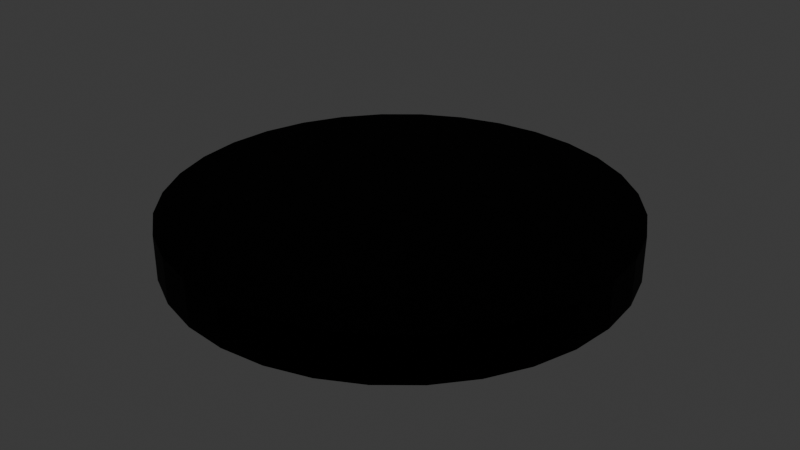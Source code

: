 # Source: Lamp.blend  (saved by Blender 4.0.36; exported with 4.5.12 LTS)
import bpy
from mathutils import Matrix  # noqa: F401  (used for matrix-valued properties, if any)

bpy.ops.wm.read_factory_settings(use_empty=True)
scene = bpy.context.scene
scene.name = 'Scene'

# ---- collections
col_collection = bpy.data.collections.new('Collection'); scene.collection.children.link(col_collection)

# ---- materials (node trees are filled in below, after node groups)
mat_lamp_black = bpy.data.materials.new('lamp black')
mat_lamp_black.use_transparent_shadow = False
mat_material_001 = bpy.data.materials.new('Material.001')
mat_material_001.use_transparent_shadow = False

# ---- material node trees
mat_lamp_black.use_nodes = True; mat_lamp_black.node_tree.nodes.clear()
_N = mat_lamp_black.node_tree.nodes; _L = mat_lamp_black.node_tree.links
n0 = _N.new('ShaderNodeBsdfPrincipled'); n0.name = 'Principled BSDF'; n0.location = (10, 300)
n0.inputs[0].default_value = (0.0, 0.0, 0.0, 1.0)
n0.inputs[1].default_value = 0.75
n0.inputs[2].default_value = 0.75
n0.inputs[3].default_value = 1.45
n1 = _N.new('ShaderNodeOutputMaterial'); n1.name = 'Material Output'; n1.location = (300, 300)
_L.new(n0.outputs[0], n1.inputs[0])
n1.is_active_output = True
mat_material_001.use_nodes = True; mat_material_001.node_tree.nodes.clear()
_N = mat_material_001.node_tree.nodes; _L = mat_material_001.node_tree.links
n0 = _N.new('ShaderNodeBsdfPrincipled'); n0.name = 'Principled BSDF'; n0.location = (10, 300)
n0.inputs[1].default_value = 0.75
n0.inputs[2].default_value = 0.2
n0.inputs[3].default_value = 1.45
n0.inputs[4].default_value = 0.25
n1 = _N.new('ShaderNodeOutputMaterial'); n1.name = 'Material Output'; n1.location = (300, 300)
_L.new(n0.outputs[0], n1.inputs[0])
n1.is_active_output = True

# ---- world
world_world = bpy.data.worlds.new('World'); scene.world = world_world
world_world.use_nodes = True; world_world.node_tree.nodes.clear()
_N = world_world.node_tree.nodes; _L = world_world.node_tree.links
n0 = _N.new('ShaderNodeOutputWorld'); n0.name = 'World Output'; n0.location = (300, 300)
n1 = _N.new('ShaderNodeBackground'); n1.name = 'Background'; n1.location = (10, 300)
n1.inputs[0].default_value = (0.05088, 0.05088, 0.05088, 1.0)
_L.new(n1.outputs[0], n0.inputs[0])
n0.is_active_output = True
world_world.color = (0.05088, 0.05088, 0.05088)
world_world.use_sun_shadow = False
world_world.sun_shadow_jitter_overblur = 0.0

# ---- lights
light_spot = bpy.data.lights.new('Spot', 'SPOT')
light_spot.transmission_factor = 0.0
light_spot.cutoff_distance = 50.0
light_spot.energy = 20.0
light_spot.shadow_maximum_resolution = 0.006
light_spot.use_absolute_resolution = True
light_spot.spot_blend = 1.0
light_spot.spot_size = 1.571
light_spot.use_soft_falloff = False

# ---- meshes
me_cylinder = bpy.data.meshes.new('Cylinder')
me_cylinder.from_pydata([(0.0, 0.9748, -1.0), (0.0, 1.0, 1.0), (0.1902, 0.9561, -1.0), (0.1951, 0.9808, 1.0), (0.373, 0.9006, -1.0), (0.3827, 0.9239, 1.0), (0.5416, 0.8105, -1.0), (0.5556, 0.8315, 1.0), (0.6893, 0.6893, -1.0), (0.7071, 0.7071, 1.0), (0.8105, 0.5416, -1.0), (0.8315, 0.5556, 1.0), (0.9006, 0.373, -1.0), (0.9239, 0.3827, 1.0), (0.9561, 0.1902, -1.0), (0.9808, 0.1951, 1.0), (0.9748, 0.0, -1.0), (1.0, 0.0, 1.0), (0.9561, -0.1902, -1.0), (0.9808, -0.1951, 1.0), (0.9006, -0.373, -1.0), (0.9239, -0.3827, 1.0), (0.8105, -0.5416, -1.0), (0.8315, -0.5556, 1.0), (0.6893, -0.6893, -1.0), (0.7071, -0.7071, 1.0), (0.5416, -0.8105, -1.0), (0.5556, -0.8315, 1.0), (0.373, -0.9006, -1.0), (0.3827, -0.9239, 1.0), (0.1902, -0.9561, -1.0), (0.1951, -0.9808, 1.0), (0.0, -0.9748, -1.0), (0.0, -1.0, 1.0), (-0.1902, -0.9561, -1.0), (-0.1951, -0.9808, 1.0), (-0.373, -0.9006, -1.0), (-0.3827, -0.9239, 1.0), (-0.5416, -0.8105, -1.0), (-0.5556, -0.8315, 1.0), (-0.6893, -0.6893, -1.0), (-0.7071, -0.7071, 1.0), (-0.8105, -0.5416, -1.0), (-0.8315, -0.5556, 1.0), (-0.9006, -0.373, -1.0), (-0.9239, -0.3827, 1.0), (-0.9561, -0.1902, -1.0), (-0.9808, -0.1951, 1.0), (-0.9748, 0.0, -1.0), (-1.0, 0.0, 1.0), (-0.9561, 0.1902, -1.0), (-0.9808, 0.1951, 1.0), (-0.9006, 0.373, -1.0), (-0.9239, 0.3827, 1.0), (-0.8105, 0.5416, -1.0), (-0.8315, 0.5556, 1.0), (-0.6893, 0.6893, -1.0), (-0.7071, 0.7071, 1.0), (-0.5416, 0.8105, -1.0), (-0.5556, 0.8315, 1.0), (-0.373, 0.9006, -1.0), (-0.3827, 0.9239, 1.0), (-0.1902, 0.9561, -1.0), (-0.1951, 0.9808, 1.0), (0.0, 1.0, -1.0), (0.1951, 0.9808, -1.0), (0.3827, 0.9239, -1.0), (0.5556, 0.8315, -1.0), (0.7071, 0.7071, -1.0), (0.8315, 0.5556, -1.0), (0.9239, 0.3827, -1.0), (0.9808, 0.1951, -1.0), (1.0, 0.0, -1.0), (0.9808, -0.1951, -1.0), (0.9239, -0.3827, -1.0), (0.8315, -0.5556, -1.0), (0.7071, -0.7071, -1.0), (0.5556, -0.8315, -1.0), (0.3827, -0.9239, -1.0), (0.1951, -0.9808, -1.0), (0.0, -1.0, -1.0), (-0.1951, -0.9808, -1.0), (-0.3827, -0.9239, -1.0), (-0.5556, -0.8315, -1.0), (-0.7071, -0.7071, -1.0), (-0.8315, -0.5556, -1.0), (-0.9239, -0.3827, -1.0), (-0.9808, -0.1951, -1.0), (-1.0, 0.0, -1.0), (-0.9808, 0.1951, -1.0), (-0.9239, 0.3827, -1.0), (-0.8315, 0.5556, -1.0), (-0.7071, 0.7071, -1.0), (-0.5556, 0.8315, -1.0), (-0.3827, 0.9239, -1.0), (-0.1951, 0.9808, -1.0), (-1.181e-11, 0.9748, -0.8824), (0.1902, 0.9561, -0.8824), (0.373, 0.9006, -0.8824), (0.5416, 0.8105, -0.8824), (0.6893, 0.6893, -0.8824), (0.8105, 0.5416, -0.8824), (0.9006, 0.373, -0.8824), (0.9561, 0.1902, -0.8824), (0.9748, 0.0, -0.8824), (0.9561, -0.1902, -0.8824), (0.9006, -0.373, -0.8824), (0.8105, -0.5416, -0.8824), (0.6893, -0.6893, -0.8824), (0.5416, -0.8105, -0.8824), (0.373, -0.9006, -0.8824), (0.1902, -0.9561, -0.8824), (-1.181e-11, -0.9748, -0.8824), (-0.1902, -0.9561, -0.8824), (-0.373, -0.9006, -0.8824), (-0.5416, -0.8105, -0.8824), (-0.6893, -0.6893, -0.8824), (-0.8105, -0.5416, -0.8824), (-0.9006, -0.373, -0.8824), (-0.9561, -0.1902, -0.8824), (-0.9748, 0.0, -0.8824), (-0.9561, 0.1902, -0.8824), (-0.9006, 0.373, -0.8824), (-0.8105, 0.5416, -0.8824), (-0.6893, 0.6893, -0.8824), (-0.5416, 0.8105, -0.8824), (-0.373, 0.9006, -0.8824), (-0.1902, 0.9561, -0.8824)], [], [(64, 1, 3, 65), (65, 3, 5, 66), (66, 5, 7, 67), (67, 7, 9, 68), (68, 9, 11, 69), (69, 11, 13, 70), (70, 13, 15, 71), (71, 15, 17, 72), (72, 17, 19, 73), (73, 19, 21, 74), (74, 21, 23, 75), (75, 23, 25, 76), (76, 25, 27, 77), (77, 27, 29, 78), (78, 29, 31, 79), (79, 31, 33, 80), (80, 33, 35, 81), (81, 35, 37, 82), (82, 37, 39, 83), (83, 39, 41, 84), (84, 41, 43, 85), (85, 43, 45, 86), (86, 45, 47, 87), (87, 47, 49, 88), (88, 49, 51, 89), (89, 51, 53, 90), (90, 53, 55, 91), (91, 55, 57, 92), (92, 57, 59, 93), (93, 59, 61, 94), (3, 1, 63, 61, 59, 57, 55, 53, 51, 49, 47, 45, 43, 41, 39, 37, 35, 33, 31, 29, 27, 25, 23, 21, 19, 17, 15, 13, 11, 9, 7, 5), (94, 61, 63, 95), (95, 63, 1, 64), (0, 2, 97, 96), (2, 0, 64, 65), (4, 2, 65, 66), (6, 4, 66, 67), (8, 6, 67, 68), (10, 8, 68, 69), (12, 10, 69, 70), (14, 12, 70, 71), (16, 14, 71, 72), (18, 16, 72, 73), (20, 18, 73, 74), (22, 20, 74, 75), (24, 22, 75, 76), (26, 24, 76, 77), (28, 26, 77, 78), (30, 28, 78, 79), (32, 30, 79, 80), (34, 32, 80, 81), (36, 34, 81, 82), (38, 36, 82, 83), (40, 38, 83, 84), (42, 40, 84, 85), (44, 42, 85, 86), (46, 44, 86, 87), (48, 46, 87, 88), (50, 48, 88, 89), (52, 50, 89, 90), (54, 52, 90, 91), (56, 54, 91, 92), (58, 56, 92, 93), (60, 58, 93, 94), (62, 60, 94, 95), (0, 62, 95, 64), (96, 97, 98, 99, 100, 101, 102, 103, 104, 105, 106, 107, 108, 109, 110, 111, 112, 113, 114, 115, 116, 117, 118, 119, 120, 121, 122, 123, 124, 125, 126, 127), (54, 56, 124, 123), (28, 30, 111, 110), (2, 4, 98, 97), (56, 58, 125, 124), (30, 32, 112, 111), (4, 6, 99, 98), (58, 60, 126, 125), (32, 34, 113, 112), (6, 8, 100, 99), (60, 62, 127, 126), (34, 36, 114, 113), (8, 10, 101, 100), (62, 0, 96, 127), (36, 38, 115, 114), (10, 12, 102, 101), (38, 40, 116, 115), (12, 14, 103, 102), (40, 42, 117, 116), (14, 16, 104, 103), (42, 44, 118, 117), (16, 18, 105, 104), (44, 46, 119, 118), (18, 20, 106, 105), (46, 48, 120, 119), (20, 22, 107, 106), (48, 50, 121, 120), (22, 24, 108, 107), (50, 52, 122, 121), (24, 26, 109, 108), (52, 54, 123, 122), (26, 28, 110, 109)])
me_cylinder.polygons.foreach_set('material_index', [0, 0, 0, 0, 0, 0, 0, 0, 0, 0, 0, 0, 0, 0, 0, 0, 0, 0, 0, 0, 0, 0, 0, 0, 0, 0, 0, 0, 0, 0, 0, 0, 0, 0, 0, 0, 0, 0, 0, 0, 0, 0, 0, 0, 0, 0, 0, 0, 0, 0, 0, 0, 0, 0, 0, 0, 0, 0, 0, 0, 0, 0, 0, 0, 0, 0, 1, 0, 0, 0, 0, 0, 0, 0, 0, 0, 0, 0, 0, 0, 0, 0, 0, 0, 0, 0, 0, 0, 0, 0, 0, 0, 0, 0, 0, 0, 0, 0])
_uv = me_cylinder.uv_layers.new(name='UVMap')
_uv.uv.foreach_set('vector', [1.0, 0.5, 1.0, 1.0, 0.9688, 1.0, 0.9688, 0.5, 0.9688, 0.5, 0.9688, 1.0, 0.9375, 1.0, 0.9375, 0.5, 0.9375, 0.5, 0.9375, 1.0, 0.9062, 1.0, 0.9062, 0.5, 0.9062, 0.5, 0.9062, 1.0, 0.875, 1.0, 0.875, 0.5, 0.875, 0.5, 0.875, 1.0, 0.8438, 1.0, 0.8438, 0.5, 0.8438, 0.5, 0.8438, 1.0, 0.8125, 1.0, 0.8125, 0.5, 0.8125, 0.5, 0.8125, 1.0, 0.7812, 1.0, 0.7812, 0.5, 0.7812, 0.5, 0.7812, 1.0, 0.75, 1.0, 0.75, 0.5, 0.75, 0.5, 0.75, 1.0, 0.7188, 1.0, 0.7188, 0.5, 0.7188, 0.5, 0.7188, 1.0, 0.6875, 1.0, 0.6875, 0.5, 0.6875, 0.5, 0.6875, 1.0, 0.6562, 1.0, 0.6562, 0.5, 0.6562, 0.5, 0.6562, 1.0, 0.625, 1.0, 0.625, 0.5, 0.625, 0.5, 0.625, 1.0, 0.5938, 1.0, 0.5938, 0.5, 0.5938, 0.5, 0.5938, 1.0, 0.5625, 1.0, 0.5625, 0.5, 0.5625, 0.5, 0.5625, 1.0, 0.5312, 1.0, 0.5312, 0.5, 0.5312, 0.5, 0.5312, 1.0, 0.5, 1.0, 0.5, 0.5, 0.5, 0.5, 0.5, 1.0, 0.4688, 1.0, 0.4688, 0.5, 0.4688, 0.5, 0.4688, 1.0, 0.4375, 1.0, 0.4375, 0.5, 0.4375, 0.5, 0.4375, 1.0, 0.4062, 1.0, 0.4062, 0.5, 0.4062, 0.5, 0.4062, 1.0, 0.375, 1.0, 0.375, 0.5, 0.375, 0.5, 0.375, 1.0, 0.3438, 1.0, 0.3438, 0.5, 0.3438, 0.5, 0.3438, 1.0, 0.3125, 1.0, 0.3125, 0.5, 0.3125, 0.5, 0.3125, 1.0, 0.2812, 1.0, 0.2812, 0.5, 0.2812, 0.5, 0.2812, 1.0, 0.25, 1.0, 0.25, 0.5, 0.25, 0.5, 0.25, 1.0, 0.2188, 1.0, 0.2188, 0.5, 0.2188, 0.5, 0.2188, 1.0, 0.1875, 1.0, 0.1875, 0.5, 0.1875, 0.5, 0.1875, 1.0, 0.1562, 1.0, 0.1562, 0.5, 0.1562, 0.5, 0.1562, 1.0, 0.125, 1.0, 0.125, 0.5, 0.125, 0.5, 0.125, 1.0, 0.09375, 1.0, 0.09375, 0.5, 0.09375, 0.5, 0.09375, 1.0, 0.0625, 1.0, 0.0625, 0.5, 0.2968, 0.4854, 0.25, 0.49, 0.2032, 0.4854, 0.1582, 0.4717, 0.1167, 0.4496, 0.08029, 0.4197, 0.05045, 0.3833, 0.02827, 0.3418, 0.01461, 0.2968, 0.01, 0.25, 0.01461, 0.2032, 0.02827, 0.1582, 0.05045, 0.1167, 0.08029, 0.08029, 0.1167, 0.05045, 0.1582, 0.02827, 0.2032, 0.01461, 0.25, 0.01, 0.2968, 0.01461, 0.3418, 0.02827, 0.3833, 0.05045, 0.4197, 0.08029, 0.4496, 0.1167, 0.4717, 0.1582, 0.4854, 0.2032, 0.49, 0.25, 0.4854, 0.2968, 0.4717, 0.3418, 0.4496, 0.3833, 0.4197, 0.4197, 0.3833, 0.4496, 0.3418, 0.4717, 0.0625, 0.5, 0.0625, 1.0, 0.03125, 1.0, 0.03125, 0.5, 0.03125, 0.5, 0.03125, 1.0, 0.0, 1.0, 0.0, 0.5, 0.75, 0.484, 0.7956, 0.4795, 0.7956, 0.4795, 0.75, 0.484, 0.7956, 0.4795, 0.75, 0.484, 0.75, 0.49, 0.7968, 0.4854, 0.8395, 0.4661, 0.7956, 0.4795, 0.7968, 0.4854, 0.8418, 0.4717, 0.88, 0.4445, 0.8395, 0.4661, 0.8418, 0.4717, 0.8833, 0.4496, 0.9154, 0.4154, 0.88, 0.4445, 0.8833, 0.4496, 0.9197, 0.4197, 0.9445, 0.38, 0.9154, 0.4154, 0.9197, 0.4197, 0.9496, 0.3833, 0.9661, 0.3395, 0.9445, 0.38, 0.9496, 0.3833, 0.9717, 0.3418, 0.9795, 0.2956, 0.9661, 0.3395, 0.9717, 0.3418, 0.9854, 0.2968, 0.984, 0.25, 0.9795, 0.2956, 0.9854, 0.2968, 0.99, 0.25, 0.9795, 0.2044, 0.984, 0.25, 0.99, 0.25, 0.9854, 0.2032, 0.9661, 0.1605, 0.9795, 0.2044, 0.9854, 0.2032, 0.9717, 0.1582, 0.9445, 0.12, 0.9661, 0.1605, 0.9717, 0.1582, 0.9496, 0.1167, 0.9154, 0.08457, 0.9445, 0.12, 0.9496, 0.1167, 0.9197, 0.08029, 0.88, 0.05547, 0.9154, 0.08457, 0.9197, 0.08029, 0.8833, 0.05045, 0.8395, 0.03385, 0.88, 0.05547, 0.8833, 0.05045, 0.8418, 0.02827, 0.7956, 0.02054, 0.8395, 0.03385, 0.8418, 0.02827, 0.7968, 0.01461, 0.75, 0.01604, 0.7956, 0.02054, 0.7968, 0.01461, 0.75, 0.01, 0.7044, 0.02054, 0.75, 0.01604, 0.75, 0.01, 0.7032, 0.01461, 0.6605, 0.03385, 0.7044, 0.02054, 0.7032, 0.01461, 0.6582, 0.02827, 0.62, 0.05547, 0.6605, 0.03385, 0.6582, 0.02827, 0.6167, 0.05045, 0.5846, 0.08457, 0.62, 0.05547, 0.6167, 0.05045, 0.5803, 0.08029, 0.5555, 0.12, 0.5846, 0.08457, 0.5803, 0.08029, 0.5504, 0.1167, 0.5339, 0.1605, 0.5555, 0.12, 0.5504, 0.1167, 0.5283, 0.1582, 0.5205, 0.2044, 0.5339, 0.1605, 0.5283, 0.1582, 0.5146, 0.2032, 0.516, 0.25, 0.5205, 0.2044, 0.5146, 0.2032, 0.51, 0.25, 0.5205, 0.2956, 0.516, 0.25, 0.51, 0.25, 0.5146, 0.2968, 0.5339, 0.3395, 0.5205, 0.2956, 0.5146, 0.2968, 0.5283, 0.3418, 0.5555, 0.38, 0.5339, 0.3395, 0.5283, 0.3418, 0.5504, 0.3833, 0.5846, 0.4154, 0.5555, 0.38, 0.5504, 0.3833, 0.5803, 0.4197, 0.62, 0.4445, 0.5846, 0.4154, 0.5803, 0.4197, 0.6167, 0.4496, 0.6605, 0.4661, 0.62, 0.4445, 0.6167, 0.4496, 0.6582, 0.4717, 0.7044, 0.4795, 0.6605, 0.4661, 0.6582, 0.4717, 0.7032, 0.4854, 0.75, 0.484, 0.7044, 0.4795, 0.7032, 0.4854, 0.75, 0.49, 0.75, 0.484, 0.7956, 0.4795, 0.8395, 0.4661, 0.88, 0.4445, 0.9154, 0.4154, 0.9445, 0.38, 0.9661, 0.3395, 0.9795, 0.2956, 0.984, 0.25, 0.9795, 0.2044, 0.9661, 0.1605, 0.9445, 0.12, 0.9154, 0.08457, 0.88, 0.05547, 0.8395, 0.03385, 0.7956, 0.02054, 0.75, 0.01604, 0.7044, 0.02054, 0.6605, 0.03385, 0.62, 0.05547, 0.5846, 0.08457, 0.5555, 0.12, 0.5339, 0.1605, 0.5205, 0.2044, 0.516, 0.25, 0.5205, 0.2956, 0.5339, 0.3395, 0.5555, 0.38, 0.5846, 0.4154, 0.62, 0.4445, 0.6605, 0.4661, 0.7044, 0.4795, 0.5555, 0.38, 0.5846, 0.4154, 0.5846, 0.4154, 0.5555, 0.38, 0.8395, 0.03385, 0.7956, 0.02054, 0.7956, 0.02054, 0.8395, 0.03385, 0.7956, 0.4795, 0.8395, 0.4661, 0.8395, 0.4661, 0.7956, 0.4795, 0.5846, 0.4154, 0.62, 0.4445, 0.62, 0.4445, 0.5846, 0.4154, 0.7956, 0.02054, 0.75, 0.01604, 0.75, 0.01604, 0.7956, 0.02054, 0.8395, 0.4661, 0.88, 0.4445, 0.88, 0.4445, 0.8395, 0.4661, 0.62, 0.4445, 0.6605, 0.4661, 0.6605, 0.4661, 0.62, 0.4445, 0.75, 0.01604, 0.7044, 0.02054, 0.7044, 0.02054, 0.75, 0.01604, 0.88, 0.4445, 0.9154, 0.4154, 0.9154, 0.4154, 0.88, 0.4445, 0.6605, 0.4661, 0.7044, 0.4795, 0.7044, 0.4795, 0.6605, 0.4661, 0.7044, 0.02054, 0.6605, 0.03385, 0.6605, 0.03385, 0.7044, 0.02054, 0.9154, 0.4154, 0.9445, 0.38, 0.9445, 0.38, 0.9154, 0.4154, 0.7044, 0.4795, 0.75, 0.484, 0.75, 0.484, 0.7044, 0.4795, 0.6605, 0.03385, 0.62, 0.05547, 0.62, 0.05547, 0.6605, 0.03385, 0.9445, 0.38, 0.9661, 0.3395, 0.9661, 0.3395, 0.9445, 0.38, 0.62, 0.05547, 0.5846, 0.08457, 0.5846, 0.08457, 0.62, 0.05547, 0.9661, 0.3395, 0.9795, 0.2956, 0.9795, 0.2956, 0.9661, 0.3395, 0.5846, 0.08457, 0.5555, 0.12, 0.5555, 0.12, 0.5846, 0.08457, 0.9795, 0.2956, 0.984, 0.25, 0.984, 0.25, 0.9795, 0.2956, 0.5555, 0.12, 0.5339, 0.1605, 0.5339, 0.1605, 0.5555, 0.12, 0.984, 0.25, 0.9795, 0.2044, 0.9795, 0.2044, 0.984, 0.25, 0.5339, 0.1605, 0.5205, 0.2044, 0.5205, 0.2044, 0.5339, 0.1605, 0.9795, 0.2044, 0.9661, 0.1605, 0.9661, 0.1605, 0.9795, 0.2044, 0.5205, 0.2044, 0.516, 0.25, 0.516, 0.25, 0.5205, 0.2044, 0.9661, 0.1605, 0.9445, 0.12, 0.9445, 0.12, 0.9661, 0.1605, 0.516, 0.25, 0.5205, 0.2956, 0.5205, 0.2956, 0.516, 0.25, 0.9445, 0.12, 0.9154, 0.08457, 0.9154, 0.08457, 0.9445, 0.12, 0.5205, 0.2956, 0.5339, 0.3395, 0.5339, 0.3395, 0.5205, 0.2956, 0.9154, 0.08457, 0.88, 0.05547, 0.88, 0.05547, 0.9154, 0.08457, 0.5339, 0.3395, 0.5555, 0.38, 0.5555, 0.38, 0.5339, 0.3395, 0.88, 0.05547, 0.8395, 0.03385, 0.8395, 0.03385, 0.88, 0.05547])
me_cylinder.materials.append(mat_lamp_black)
me_cylinder.materials.append(mat_material_001)
me_cylinder.update()

# ---- objects
ob_cylinder = bpy.data.objects.new('Cylinder', me_cylinder)
ob_spot = bpy.data.objects.new('Spot', light_spot)

# ---- transforms, parenting, visibility, modifiers, constraints
ob_cylinder.location = (0.0, 0.0, 0.0)
ob_cylinder.scale = (0.3981, 0.3981, 0.03981)
ob_spot.location = (0.0, 0.0, 0.0)
ob_spot.scale = (0.03981, 0.03981, 0.03981)

# ---- collection membership
col_collection.objects.link(ob_cylinder)
col_collection.objects.link(ob_spot)

# ---- scene / render settings (as saved in the file)
scene.frame_start = 1; scene.frame_end = 250; scene.frame_set(1)
scene.render.engine = 'BLENDER_EEVEE_NEXT'
scene.cycles.sampling_pattern = 'TABULATED_SOBOL'
bpy.context.view_layer.update()

# ---- added for rendering (the .blend has no active camera): camera
cam_auto = bpy.data.cameras.new('AutoCamera')
cam_auto.lens = 50.0
cam_auto.sensor_width = 36.0
cam_auto.clip_end = 1000.0
ob_auto_camera = bpy.data.objects.new('AutoCamera', cam_auto)
scene.collection.objects.link(ob_auto_camera)
ob_auto_camera.location = (1.04446, -1.25336, 0.83557)
ob_auto_camera.rotation_euler = (1.09748, -7.21219e-08, 0.694738)
scene.camera = ob_auto_camera
bpy.context.view_layer.update()
